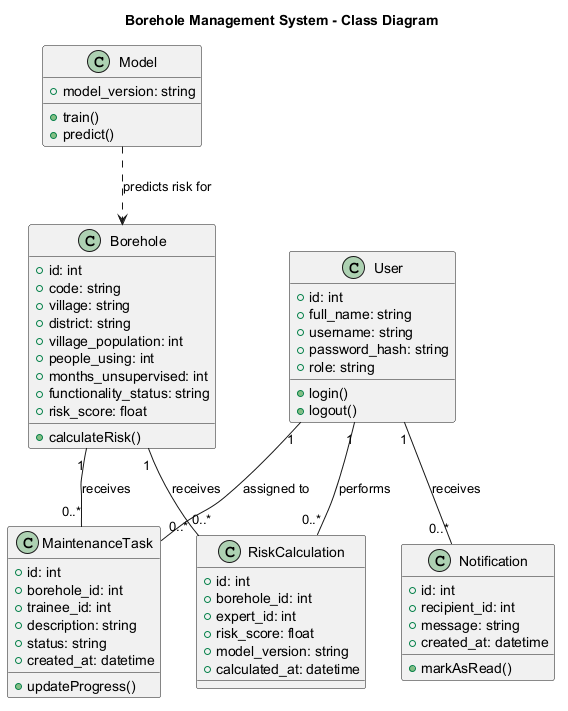

The diagram above was rendered by PlantUML. Its source (embedded in the PNG):
@startuml
title Borehole Management System - Class Diagram

class User {
  +id: int
  +full_name: string
  +username: string
  +password_hash: string
  +role: string
  +login()
  +logout()
}

class Borehole {
  +id: int
  +code: string
  +village: string
  +district: string
  +village_population: int
  +people_using: int
  +months_unsupervised: int
  +functionality_status: string
  +risk_score: float
  +calculateRisk()
}

class RiskCalculation {
  +id: int
  +borehole_id: int
  +expert_id: int
  +risk_score: float
  +model_version: string
  +calculated_at: datetime
}

class MaintenanceTask {
  +id: int
  +borehole_id: int
  +trainee_id: int
  +description: string
  +status: string
  +created_at: datetime
  +updateProgress()
}

class Notification {
  +id: int
  +recipient_id: int
  +message: string
  +created_at: datetime
  +markAsRead()
}

class Model {
  +model_version: string
  +train()
  +predict()
}

User "1" -- "0..*" RiskCalculation : performs
Borehole "1" -- "0..*" RiskCalculation : receives
User "1" -- "0..*" MaintenanceTask : assigned to
Borehole "1" -- "0..*" MaintenanceTask : receives
User "1" -- "0..*" Notification : receives
Model ..> Borehole : predicts risk for

@enduml